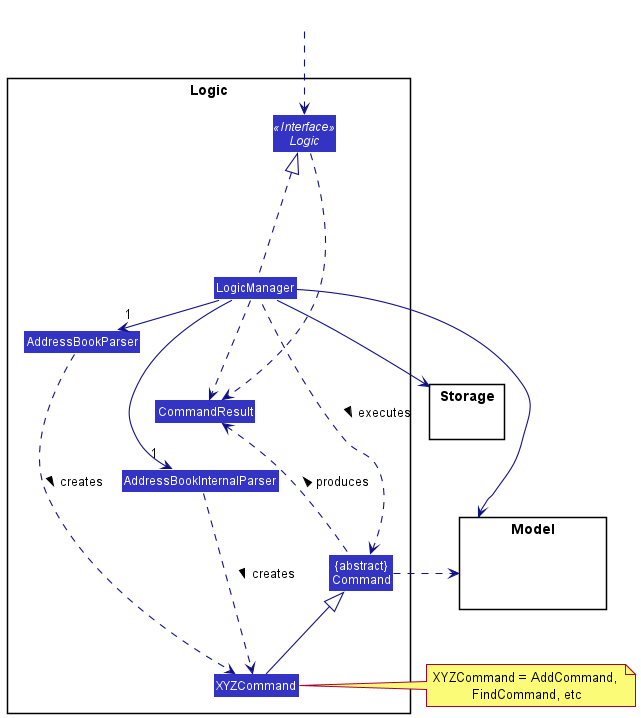

The diagram above was rendered by PlantUML. Its source (embedded in the PNG):
@startuml
!include style.puml
skinparam arrowThickness 1.1
skinparam arrowColor LOGIC_COLOR_T4
skinparam classBackgroundColor LOGIC_COLOR

package Logic {

Class AddressBookParser
Class AddressBookInternalParser
Class XYZCommand
Class CommandResult
Class "{abstract}\nCommand" as Command


Interface Logic <<Interface>>
Class LogicManager
}

package Model{
Class HiddenModel #FFFFFF
}

package Storage{
}

Class HiddenOutside #FFFFFF
HiddenOutside ..> Logic

LogicManager .up..|> Logic
LogicManager ->"1" AddressBookParser
LogicManager ->"1" AddressBookInternalParser
AddressBookParser ..> XYZCommand : creates >
AddressBookInternalParser ..> XYZCommand : creates >

XYZCommand -up-|> Command
LogicManager .left.> Command : executes >

LogicManager --> Model
LogicManager --> Storage
Storage --[hidden] Model
Command .[hidden]up.> Storage
Command .right.> Model
note right of XYZCommand: XYZCommand = AddCommand, \nFindCommand, etc

Logic ..> CommandResult
LogicManager .down.> CommandResult
Command .up.> CommandResult : produces >
@enduml